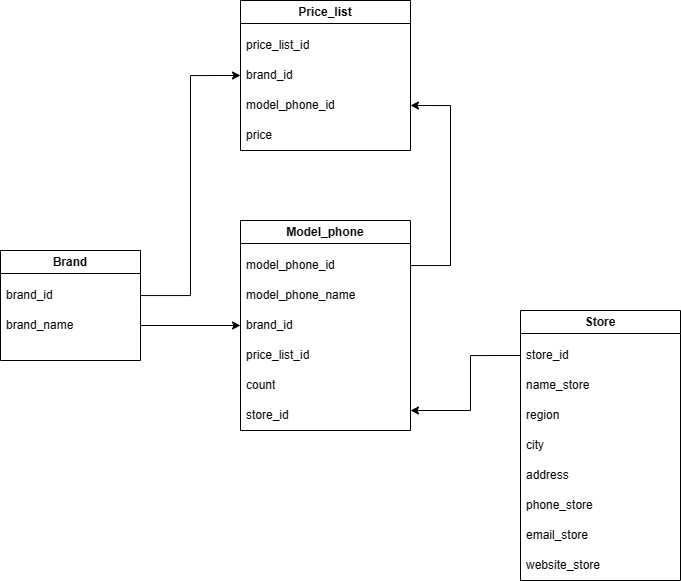

The diagram above was exported from draw.io. Its source (the exported page's mxGraphModel, read from the mxfile embedded in the PNG):
<mxGraphModel dx="2288" dy="1848" grid="1" gridSize="10" guides="1" tooltips="1" connect="1" arrows="1" fold="1" page="1" pageScale="1" pageWidth="827" pageHeight="1169" math="0" shadow="0">
  <root>
    <mxCell id="0" />
    <mxCell id="1" parent="0" />
    <mxCell id="DA4zSV18TS8OjPBWcfL5-27" value="Brand" style="swimlane;whiteSpace=wrap;html=1;" vertex="1" parent="1">
      <mxGeometry x="-810" y="-140" width="140" height="110" as="geometry" />
    </mxCell>
    <mxCell id="DA4zSV18TS8OjPBWcfL5-28" value="brand_id" style="text;strokeColor=none;fillColor=none;align=left;verticalAlign=middle;spacingLeft=4;spacingRight=4;overflow=hidden;points=[[0,0.5],[1,0.5]];portConstraint=eastwest;rotatable=0;whiteSpace=wrap;html=1;" vertex="1" parent="DA4zSV18TS8OjPBWcfL5-27">
      <mxGeometry y="30" width="140" height="30" as="geometry" />
    </mxCell>
    <mxCell id="DA4zSV18TS8OjPBWcfL5-29" value="brand_name" style="text;strokeColor=none;fillColor=none;align=left;verticalAlign=middle;spacingLeft=4;spacingRight=4;overflow=hidden;points=[[0,0.5],[1,0.5]];portConstraint=eastwest;rotatable=0;whiteSpace=wrap;html=1;" vertex="1" parent="DA4zSV18TS8OjPBWcfL5-27">
      <mxGeometry y="60" width="140" height="30" as="geometry" />
    </mxCell>
    <mxCell id="DA4zSV18TS8OjPBWcfL5-30" value="Model_phone" style="swimlane;whiteSpace=wrap;html=1;" vertex="1" parent="1">
      <mxGeometry x="-570" y="-170" width="170" height="210" as="geometry" />
    </mxCell>
    <mxCell id="DA4zSV18TS8OjPBWcfL5-31" value="model_phone_id" style="text;strokeColor=none;fillColor=none;align=left;verticalAlign=middle;spacingLeft=4;spacingRight=4;overflow=hidden;points=[[0,0.5],[1,0.5]];portConstraint=eastwest;rotatable=0;whiteSpace=wrap;html=1;" vertex="1" parent="DA4zSV18TS8OjPBWcfL5-30">
      <mxGeometry y="30" width="170" height="30" as="geometry" />
    </mxCell>
    <mxCell id="DA4zSV18TS8OjPBWcfL5-32" value="model_phone_name" style="text;strokeColor=none;fillColor=none;align=left;verticalAlign=middle;spacingLeft=4;spacingRight=4;overflow=hidden;points=[[0,0.5],[1,0.5]];portConstraint=eastwest;rotatable=0;whiteSpace=wrap;html=1;" vertex="1" parent="DA4zSV18TS8OjPBWcfL5-30">
      <mxGeometry y="60" width="140" height="30" as="geometry" />
    </mxCell>
    <mxCell id="DA4zSV18TS8OjPBWcfL5-33" value="brand_id" style="text;strokeColor=none;fillColor=none;align=left;verticalAlign=middle;spacingLeft=4;spacingRight=4;overflow=hidden;points=[[0,0.5],[1,0.5]];portConstraint=eastwest;rotatable=0;whiteSpace=wrap;html=1;" vertex="1" parent="DA4zSV18TS8OjPBWcfL5-30">
      <mxGeometry y="90" width="140" height="30" as="geometry" />
    </mxCell>
    <mxCell id="DA4zSV18TS8OjPBWcfL5-45" value="count" style="text;strokeColor=none;fillColor=none;align=left;verticalAlign=middle;spacingLeft=4;spacingRight=4;overflow=hidden;points=[[0,0.5],[1,0.5]];portConstraint=eastwest;rotatable=0;whiteSpace=wrap;html=1;" vertex="1" parent="DA4zSV18TS8OjPBWcfL5-30">
      <mxGeometry y="150" width="140" height="30" as="geometry" />
    </mxCell>
    <mxCell id="DA4zSV18TS8OjPBWcfL5-46" value="store_id" style="text;strokeColor=none;fillColor=none;align=left;verticalAlign=middle;spacingLeft=4;spacingRight=4;overflow=hidden;points=[[0,0.5],[1,0.5]];portConstraint=eastwest;rotatable=0;whiteSpace=wrap;html=1;" vertex="1" parent="DA4zSV18TS8OjPBWcfL5-30">
      <mxGeometry y="180" width="140" height="30" as="geometry" />
    </mxCell>
    <mxCell id="DA4zSV18TS8OjPBWcfL5-51" value="price_list_id" style="text;strokeColor=none;fillColor=none;align=left;verticalAlign=middle;spacingLeft=4;spacingRight=4;overflow=hidden;points=[[0,0.5],[1,0.5]];portConstraint=eastwest;rotatable=0;whiteSpace=wrap;html=1;" vertex="1" parent="DA4zSV18TS8OjPBWcfL5-30">
      <mxGeometry y="120" width="140" height="30" as="geometry" />
    </mxCell>
    <mxCell id="DA4zSV18TS8OjPBWcfL5-34" style="edgeStyle=orthogonalEdgeStyle;rounded=0;orthogonalLoop=1;jettySize=auto;html=1;entryX=0;entryY=0.5;entryDx=0;entryDy=0;" edge="1" parent="1" source="DA4zSV18TS8OjPBWcfL5-29" target="DA4zSV18TS8OjPBWcfL5-33">
      <mxGeometry relative="1" as="geometry" />
    </mxCell>
    <mxCell id="DA4zSV18TS8OjPBWcfL5-35" value="Store" style="swimlane;whiteSpace=wrap;html=1;" vertex="1" parent="1">
      <mxGeometry x="-290" y="-80" width="160" height="270" as="geometry" />
    </mxCell>
    <mxCell id="DA4zSV18TS8OjPBWcfL5-36" value="store_id" style="text;strokeColor=none;fillColor=none;align=left;verticalAlign=middle;spacingLeft=4;spacingRight=4;overflow=hidden;points=[[0,0.5],[1,0.5]];portConstraint=eastwest;rotatable=0;whiteSpace=wrap;html=1;" vertex="1" parent="DA4zSV18TS8OjPBWcfL5-35">
      <mxGeometry y="30" width="140" height="30" as="geometry" />
    </mxCell>
    <mxCell id="DA4zSV18TS8OjPBWcfL5-37" value="name_store" style="text;strokeColor=none;fillColor=none;align=left;verticalAlign=middle;spacingLeft=4;spacingRight=4;overflow=hidden;points=[[0,0.5],[1,0.5]];portConstraint=eastwest;rotatable=0;whiteSpace=wrap;html=1;" vertex="1" parent="DA4zSV18TS8OjPBWcfL5-35">
      <mxGeometry y="60" width="140" height="30" as="geometry" />
    </mxCell>
    <mxCell id="DA4zSV18TS8OjPBWcfL5-38" value="region" style="text;strokeColor=none;fillColor=none;align=left;verticalAlign=middle;spacingLeft=4;spacingRight=4;overflow=hidden;points=[[0,0.5],[1,0.5]];portConstraint=eastwest;rotatable=0;whiteSpace=wrap;html=1;" vertex="1" parent="DA4zSV18TS8OjPBWcfL5-35">
      <mxGeometry y="90" width="140" height="30" as="geometry" />
    </mxCell>
    <mxCell id="DA4zSV18TS8OjPBWcfL5-39" value="city" style="text;strokeColor=none;fillColor=none;align=left;verticalAlign=middle;spacingLeft=4;spacingRight=4;overflow=hidden;points=[[0,0.5],[1,0.5]];portConstraint=eastwest;rotatable=0;whiteSpace=wrap;html=1;" vertex="1" parent="DA4zSV18TS8OjPBWcfL5-35">
      <mxGeometry y="120" width="140" height="30" as="geometry" />
    </mxCell>
    <mxCell id="DA4zSV18TS8OjPBWcfL5-41" value="address" style="text;strokeColor=none;fillColor=none;align=left;verticalAlign=middle;spacingLeft=4;spacingRight=4;overflow=hidden;points=[[0,0.5],[1,0.5]];portConstraint=eastwest;rotatable=0;whiteSpace=wrap;html=1;" vertex="1" parent="DA4zSV18TS8OjPBWcfL5-35">
      <mxGeometry y="150" width="140" height="30" as="geometry" />
    </mxCell>
    <mxCell id="DA4zSV18TS8OjPBWcfL5-43" value="email_store" style="text;strokeColor=none;fillColor=none;align=left;verticalAlign=middle;spacingLeft=4;spacingRight=4;overflow=hidden;points=[[0,0.5],[1,0.5]];portConstraint=eastwest;rotatable=0;whiteSpace=wrap;html=1;" vertex="1" parent="DA4zSV18TS8OjPBWcfL5-35">
      <mxGeometry y="210" width="140" height="30" as="geometry" />
    </mxCell>
    <mxCell id="DA4zSV18TS8OjPBWcfL5-42" value="phone_store" style="text;strokeColor=none;fillColor=none;align=left;verticalAlign=middle;spacingLeft=4;spacingRight=4;overflow=hidden;points=[[0,0.5],[1,0.5]];portConstraint=eastwest;rotatable=0;whiteSpace=wrap;html=1;" vertex="1" parent="DA4zSV18TS8OjPBWcfL5-35">
      <mxGeometry y="180" width="140" height="30" as="geometry" />
    </mxCell>
    <mxCell id="DA4zSV18TS8OjPBWcfL5-44" value="website_store" style="text;strokeColor=none;fillColor=none;align=left;verticalAlign=middle;spacingLeft=4;spacingRight=4;overflow=hidden;points=[[0,0.5],[1,0.5]];portConstraint=eastwest;rotatable=0;whiteSpace=wrap;html=1;" vertex="1" parent="DA4zSV18TS8OjPBWcfL5-35">
      <mxGeometry y="240" width="140" height="30" as="geometry" />
    </mxCell>
    <mxCell id="DA4zSV18TS8OjPBWcfL5-48" value="Price_list" style="swimlane;whiteSpace=wrap;html=1;" vertex="1" parent="1">
      <mxGeometry x="-570" y="-390" width="170" height="150" as="geometry" />
    </mxCell>
    <mxCell id="DA4zSV18TS8OjPBWcfL5-49" value="price_list_id" style="text;strokeColor=none;fillColor=none;align=left;verticalAlign=middle;spacingLeft=4;spacingRight=4;overflow=hidden;points=[[0,0.5],[1,0.5]];portConstraint=eastwest;rotatable=0;whiteSpace=wrap;html=1;" vertex="1" parent="DA4zSV18TS8OjPBWcfL5-48">
      <mxGeometry y="30" width="140" height="30" as="geometry" />
    </mxCell>
    <mxCell id="DA4zSV18TS8OjPBWcfL5-56" value="model_phone_id" style="text;strokeColor=none;fillColor=none;align=left;verticalAlign=middle;spacingLeft=4;spacingRight=4;overflow=hidden;points=[[0,0.5],[1,0.5]];portConstraint=eastwest;rotatable=0;whiteSpace=wrap;html=1;" vertex="1" parent="DA4zSV18TS8OjPBWcfL5-48">
      <mxGeometry y="90" width="170" height="30" as="geometry" />
    </mxCell>
    <mxCell id="DA4zSV18TS8OjPBWcfL5-57" value="brand_id" style="text;strokeColor=none;fillColor=none;align=left;verticalAlign=middle;spacingLeft=4;spacingRight=4;overflow=hidden;points=[[0,0.5],[1,0.5]];portConstraint=eastwest;rotatable=0;whiteSpace=wrap;html=1;" vertex="1" parent="DA4zSV18TS8OjPBWcfL5-48">
      <mxGeometry y="60" width="140" height="30" as="geometry" />
    </mxCell>
    <mxCell id="DA4zSV18TS8OjPBWcfL5-58" value="price" style="text;strokeColor=none;fillColor=none;align=left;verticalAlign=middle;spacingLeft=4;spacingRight=4;overflow=hidden;points=[[0,0.5],[1,0.5]];portConstraint=eastwest;rotatable=0;whiteSpace=wrap;html=1;" vertex="1" parent="DA4zSV18TS8OjPBWcfL5-48">
      <mxGeometry y="120" width="140" height="30" as="geometry" />
    </mxCell>
    <mxCell id="DA4zSV18TS8OjPBWcfL5-55" style="edgeStyle=orthogonalEdgeStyle;rounded=0;orthogonalLoop=1;jettySize=auto;html=1;exitX=0;exitY=0.5;exitDx=0;exitDy=0;" edge="1" parent="1" source="DA4zSV18TS8OjPBWcfL5-36">
      <mxGeometry relative="1" as="geometry">
        <mxPoint x="-290" y="-110" as="sourcePoint" />
        <mxPoint x="-400" y="20" as="targetPoint" />
        <Array as="points">
          <mxPoint x="-340" y="-35" />
          <mxPoint x="-340" y="20" />
        </Array>
      </mxGeometry>
    </mxCell>
    <mxCell id="DA4zSV18TS8OjPBWcfL5-62" style="edgeStyle=orthogonalEdgeStyle;rounded=0;orthogonalLoop=1;jettySize=auto;html=1;entryX=0;entryY=0.5;entryDx=0;entryDy=0;" edge="1" parent="1" source="DA4zSV18TS8OjPBWcfL5-28" target="DA4zSV18TS8OjPBWcfL5-57">
      <mxGeometry relative="1" as="geometry" />
    </mxCell>
    <mxCell id="DA4zSV18TS8OjPBWcfL5-65" style="edgeStyle=orthogonalEdgeStyle;rounded=0;orthogonalLoop=1;jettySize=auto;html=1;entryX=1;entryY=0.5;entryDx=0;entryDy=0;" edge="1" parent="1" source="DA4zSV18TS8OjPBWcfL5-31" target="DA4zSV18TS8OjPBWcfL5-56">
      <mxGeometry relative="1" as="geometry">
        <mxPoint x="-400" y="-280" as="targetPoint" />
        <Array as="points">
          <mxPoint x="-360" y="-125" />
          <mxPoint x="-360" y="-285" />
        </Array>
      </mxGeometry>
    </mxCell>
  </root>
</mxGraphModel>